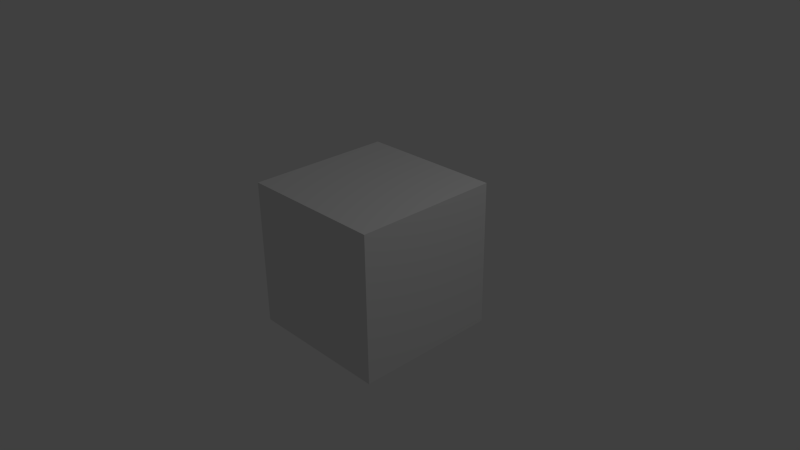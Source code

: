# Source: finalObject1.blend  (saved by Blender 2.73.0; exported with 4.5.12 LTS)
import bpy
from mathutils import Matrix  # noqa: F401  (used for matrix-valued properties, if any)

bpy.ops.wm.read_factory_settings(use_empty=True)
scene = bpy.context.scene
scene.name = 'Scene'

# ---- collections
col_collection_1 = bpy.data.collections.new('Collection 1'); scene.collection.children.link(col_collection_1)

# ---- materials (node trees are filled in below, after node groups)
mat_material = bpy.data.materials.new('Material')
mat_material.alpha_threshold = 0.0
mat_material.use_transparent_shadow = False
mat_material.roughness = 0.5
mat_material.line_color = (0.0, 0.0, 0.0, 1.0)

# ---- material node trees

# ---- world
world_world = bpy.data.worlds.new('World'); scene.world = world_world
world_world.color = (0.05088, 0.05088, 0.05088)
world_world.use_sun_shadow = False
world_world.sun_shadow_jitter_overblur = 0.0
world_world.cycles.sampling_method = 'MANUAL'
world_world.cycles.sample_map_resolution = 256

# ---- cameras
cam_camera = bpy.data.cameras.new('Camera')
cam_camera.clip_end = 100.0
cam_camera.lens = 35.0
cam_camera.sensor_width = 32.0
cam_camera.sensor_height = 18.0
cam_camera.ortho_scale = 7.314
cam_camera.dof.focus_distance = 0.0
cam_camera.dof.aperture_fstop = 128.0

# ---- lights
light_lamp = bpy.data.lights.new('Lamp', 'POINT')
light_lamp.transmission_factor = 0.0
light_lamp.cutoff_distance = 30.0
light_lamp.energy = 100.0
light_lamp.shadow_buffer_clip_start = 1.001
light_lamp.shadow_soft_size = 0.1
light_lamp.shadow_maximum_resolution = 0.006
light_lamp.use_absolute_resolution = True
light_lamp.cycles.use_multiple_importance_sampling = False

# ---- meshes
me_cube = bpy.data.meshes.new('Cube')
me_cube.from_pydata([(1.0, 1.0, -1.0), (1.0, -1.0, -1.0), (-1.0, -1.0, -1.0), (-1.0, 1.0, -1.0), (1.0, 1.0, 1.0), (1.0, -1.0, 1.0), (-1.0, -1.0, 1.0), (-1.0, 1.0, 1.0)], [], [(0, 1, 2, 3), (4, 7, 6, 5), (0, 4, 5, 1), (1, 5, 6, 2), (2, 6, 7, 3), (4, 0, 3, 7)])
me_cube.materials.append(mat_material)
me_cube.use_remesh_preserve_volume = False
me_cube.use_remesh_preserve_attributes = False
me_cube.use_mirror_vertex_groups = False
me_cube.update()

# ---- objects
ob_cube = bpy.data.objects.new('Cube', me_cube)
ob_lamp = bpy.data.objects.new('Lamp', light_lamp)
ob_camera = bpy.data.objects.new('Camera', cam_camera)

# ---- transforms, parenting, visibility, modifiers, constraints
ob_cube.location = (0.0, 0.0, 0.0)
ob_cube.lock_rotations_4d = False
ob_cube.empty_display_type = 'ARROWS'
ob_cube.lineart.crease_threshold = 0.0
ob_lamp.location = (4.076, 1.005, 5.904)
ob_lamp.rotation_euler = (0.6503, 0.05522, 1.866)
ob_lamp.lock_rotations_4d = False
ob_lamp.empty_display_type = 'ARROWS'
ob_lamp.color = (0.0, 0.0, 0.0, 0.0)
ob_lamp.lineart.crease_threshold = 0.0
ob_camera.location = (7.481, -6.508, 5.344)
ob_camera.rotation_euler = (1.109, 0.01082, 0.8149)
ob_camera.lock_rotations_4d = False
ob_camera.empty_display_type = 'ARROWS'
ob_camera.color = (0.0, 0.0, 0.0, 0.0)
ob_camera.display_type = 'WIRE'
ob_camera.lineart.crease_threshold = 0.0

# ---- collection membership
col_collection_1.objects.link(ob_cube)
col_collection_1.objects.link(ob_lamp)
col_collection_1.objects.link(ob_camera)

# ---- scene / render settings (as saved in the file)
scene.camera = ob_camera
scene.frame_start = 1; scene.frame_end = 250; scene.frame_set(1)
scene.render.engine = 'BLENDER_EEVEE_NEXT'
scene.render.resolution_percentage = 50
scene.render.dither_intensity = 0.0
scene.cycles.use_denoising = False
scene.cycles.samples = 10
scene.cycles.sampling_pattern = 'TABULATED_SOBOL'
scene.cycles.light_sampling_threshold = 0.0
scene.cycles.use_adaptive_sampling = False
scene.cycles.use_light_tree = False
scene.cycles.blur_glossy = 0.0
scene.cycles.pixel_filter_type = 'GAUSSIAN'
scene.cycles.sample_clamp_indirect = 0.0
scene.view_settings.view_transform = 'Standard'
bpy.context.view_layer.update()

